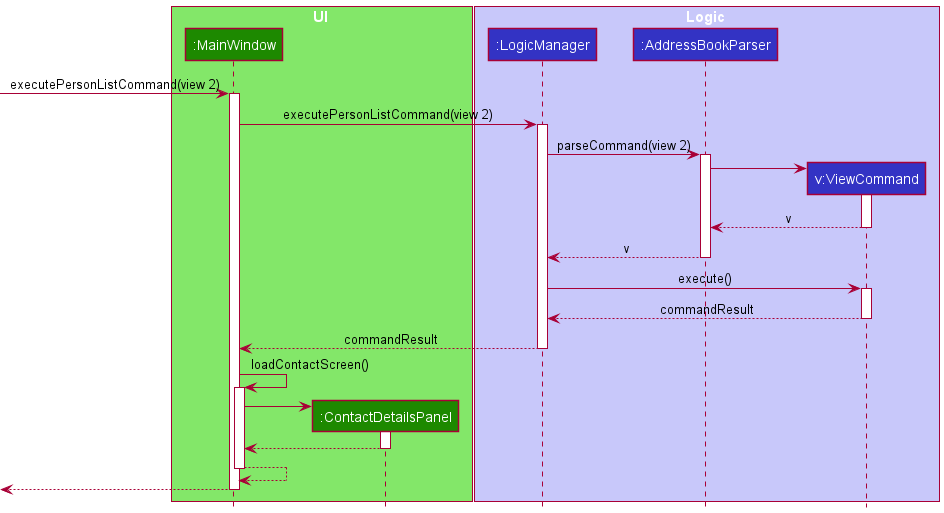

The diagram above was rendered by PlantUML. Its source (embedded in the PNG):
@startuml
!include Style.puml

box UI UI_COLOR_T1
participant ":MainWindow" as MainWindow UI_COLOR
participant ":ContactDetailsPanel" as ContactDetailsPanel UI_COLOR
end box

box Logic LOGIC_COLOR_T1
participant ":LogicManager" as LogicManager LOGIC_COLOR
participant ":AddressBookParser" as AddressBookParser LOGIC_COLOR
participant "v:ViewCommand" as ViewCommand LOGIC_COLOR
end box

-> MainWindow : executePersonListCommand(view 2)
activate MainWindow

MainWindow -> LogicManager:executePersonListCommand(view 2)
activate LogicManager

LogicManager -> AddressBookParser : parseCommand(view 2)
activate AddressBookParser

create ViewCommand
AddressBookParser -> ViewCommand
activate ViewCommand

ViewCommand --> AddressBookParser : v
deactivate ViewCommand

AddressBookParser --> LogicManager : v
deactivate AddressBookParser

LogicManager -> ViewCommand : execute()
activate ViewCommand

ViewCommand --> LogicManager : commandResult
deactivate ViewCommand

LogicManager --> MainWindow : commandResult
deactivate LogicManager

MainWindow -> MainWindow : loadContactScreen()
activate MainWindow

create ContactDetailsPanel
MainWindow -> ContactDetailsPanel
activate ContactDetailsPanel

ContactDetailsPanel --> MainWindow
deactivate ContactDetailsPanel

MainWindow --> MainWindow
deactivate MainWindow

<-- MainWindow
deactivate MainWindow

@enduml